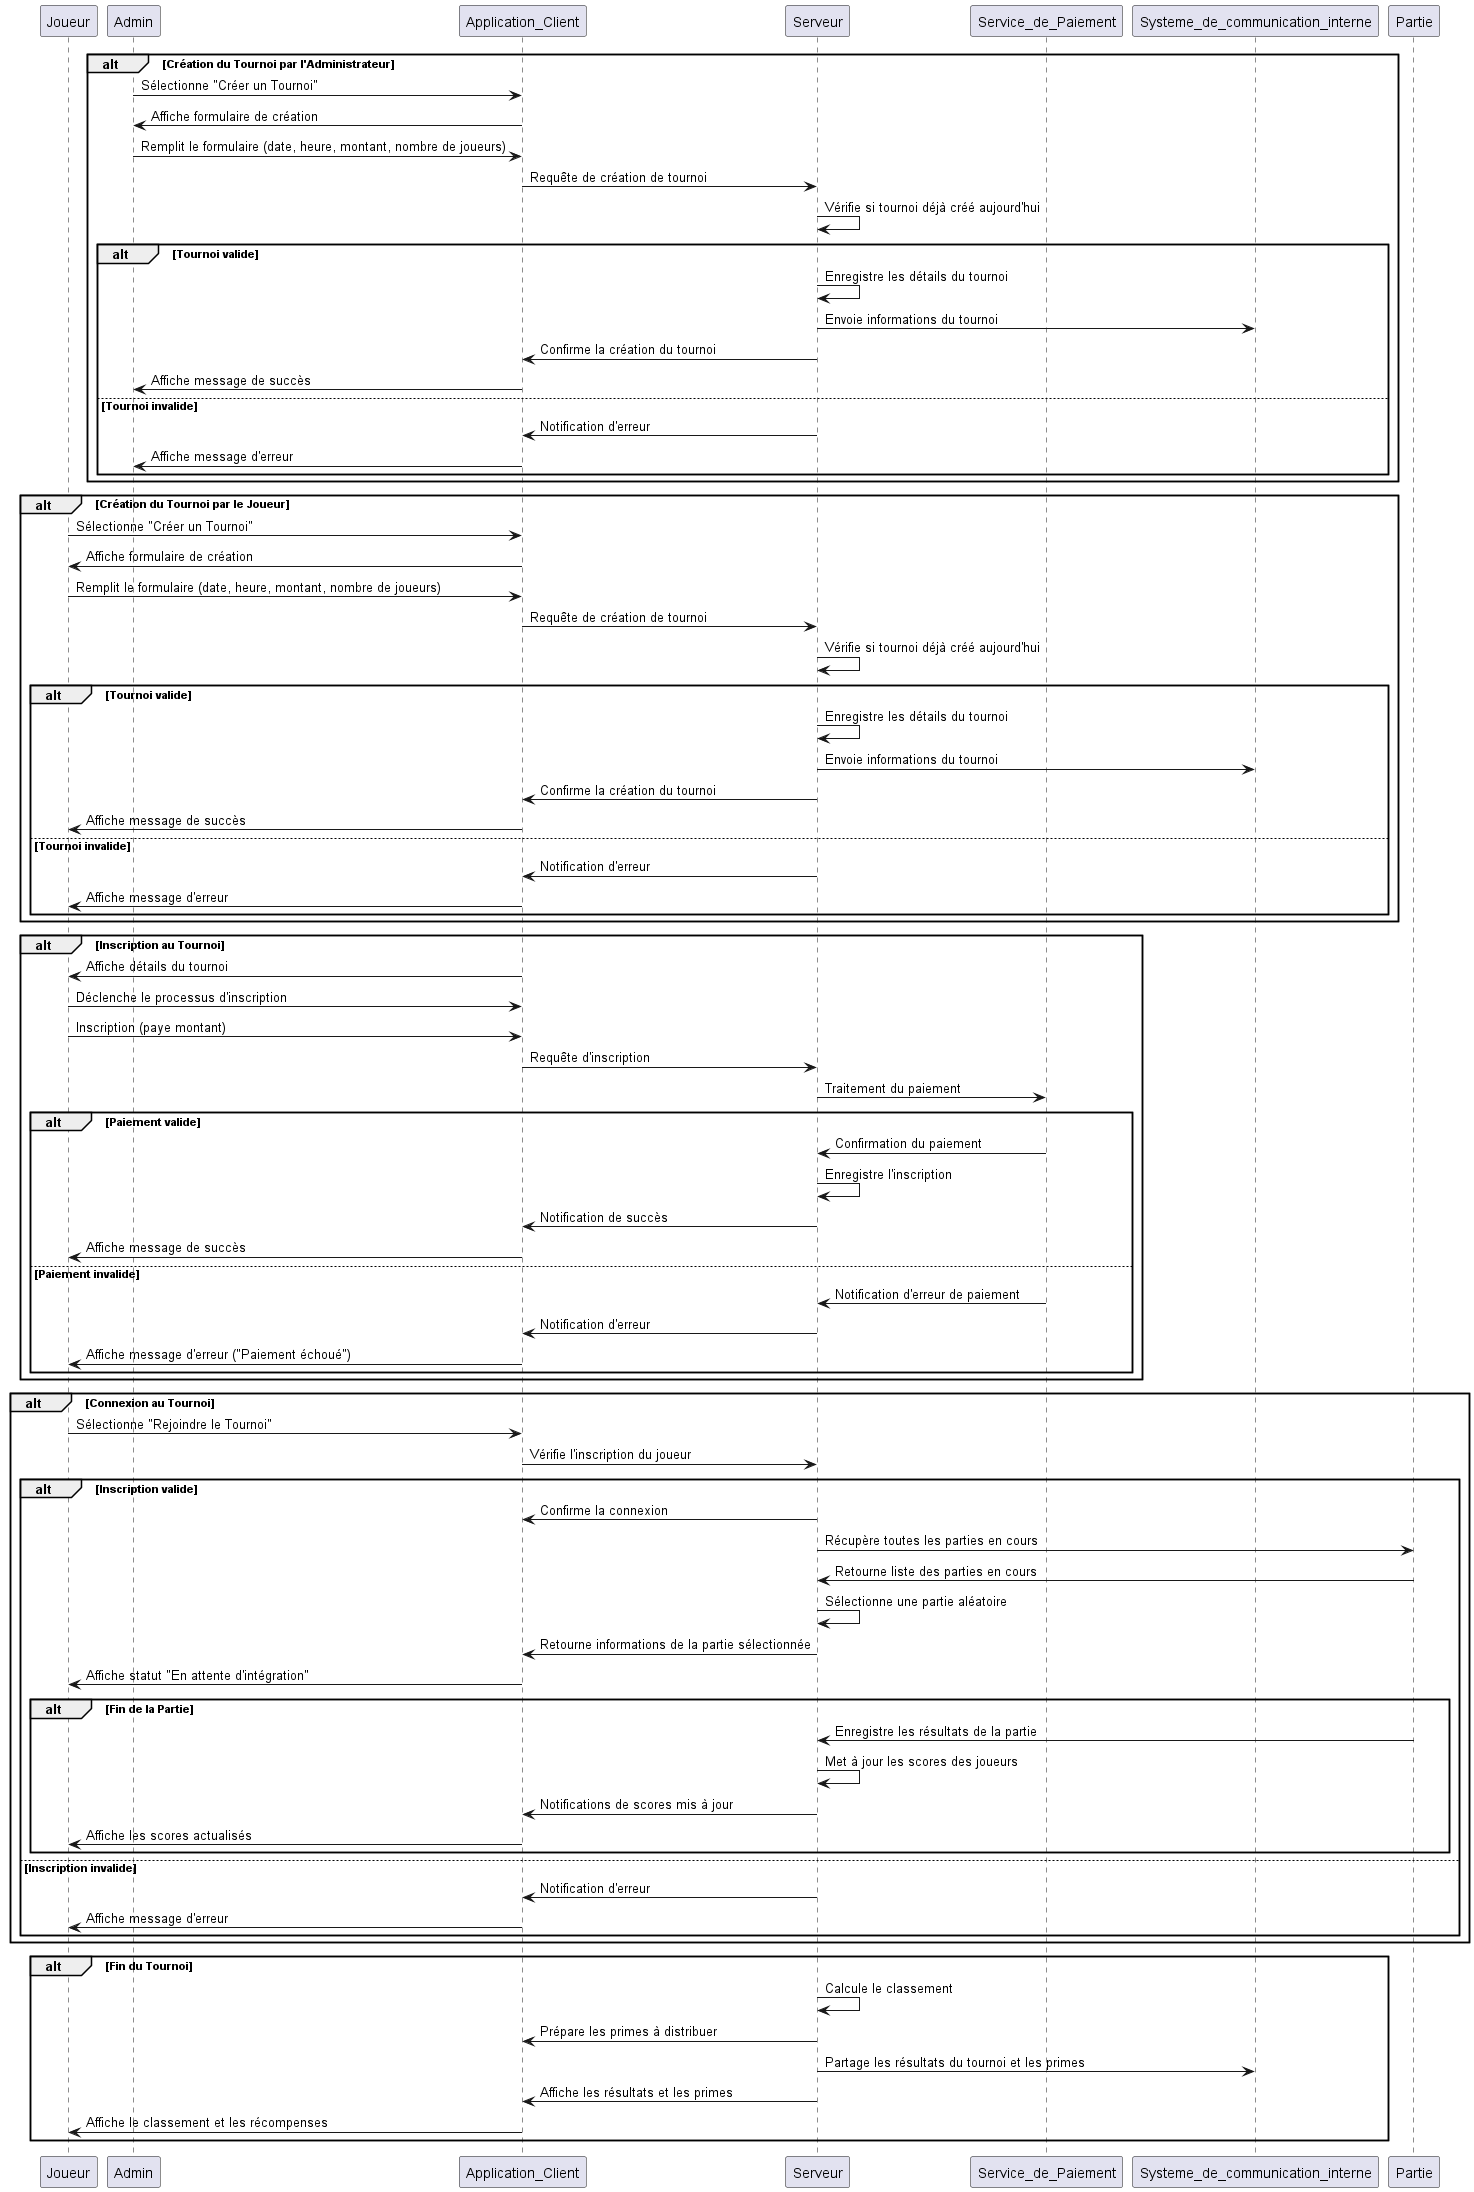

The diagram above was rendered by PlantUML. Its source (embedded in the PNG):
@startuml
participant Joueur
participant Admin
participant Application_Client
participant Serveur
participant Service_de_Paiement
participant Systeme_de_communication_interne
participant Partie

alt Création du Tournoi par l'Administrateur
    Admin -> Application_Client: Sélectionne "Créer un Tournoi"
    Application_Client -> Admin: Affiche formulaire de création
    Admin -> Application_Client: Remplit le formulaire (date, heure, montant, nombre de joueurs)
    Application_Client -> Serveur: Requête de création de tournoi
    Serveur -> Serveur: Vérifie si tournoi déjà créé aujourd'hui
    alt Tournoi valide
        Serveur -> Serveur: Enregistre les détails du tournoi
        Serveur -> Systeme_de_communication_interne: Envoie informations du tournoi
        Serveur -> Application_Client: Confirme la création du tournoi
        Application_Client -> Admin: Affiche message de succès
    else Tournoi invalide
        Serveur -> Application_Client: Notification d'erreur
        Application_Client -> Admin: Affiche message d'erreur
    end
end

alt Création du Tournoi par le Joueur
    Joueur -> Application_Client: Sélectionne "Créer un Tournoi"
    Application_Client -> Joueur: Affiche formulaire de création
    Joueur -> Application_Client: Remplit le formulaire (date, heure, montant, nombre de joueurs)
    Application_Client -> Serveur: Requête de création de tournoi
    Serveur -> Serveur: Vérifie si tournoi déjà créé aujourd'hui
    alt Tournoi valide
        Serveur -> Serveur: Enregistre les détails du tournoi
        Serveur -> Systeme_de_communication_interne: Envoie informations du tournoi
        Serveur -> Application_Client: Confirme la création du tournoi
        Application_Client -> Joueur: Affiche message de succès
    else Tournoi invalide
        Serveur -> Application_Client: Notification d'erreur
        Application_Client -> Joueur: Affiche message d'erreur
    end
end

alt Inscription au Tournoi
    Application_Client -> Joueur: Affiche détails du tournoi
    Joueur -> Application_Client: Déclenche le processus d'inscription
    Joueur -> Application_Client: Inscription (paye montant)
    Application_Client -> Serveur: Requête d'inscription
    Serveur -> Service_de_Paiement: Traitement du paiement
    alt Paiement valide
        Service_de_Paiement -> Serveur: Confirmation du paiement  
        Serveur -> Serveur: Enregistre l'inscription
        Serveur -> Application_Client: Notification de succès
        Application_Client -> Joueur: Affiche message de succès
    else Paiement invalide
        Service_de_Paiement -> Serveur: Notification d'erreur de paiement
        Serveur -> Application_Client: Notification d'erreur
        Application_Client -> Joueur: Affiche message d'erreur ("Paiement échoué")
    end
end

alt Connexion au Tournoi
    Joueur -> Application_Client: Sélectionne "Rejoindre le Tournoi"
    Application_Client -> Serveur: Vérifie l'inscription du joueur
    alt Inscription valide
        Serveur -> Application_Client: Confirme la connexion
        Serveur -> Partie: Récupère toutes les parties en cours
        Partie -> Serveur: Retourne liste des parties en cours
        Serveur -> Serveur: Sélectionne une partie aléatoire
        Serveur -> Application_Client: Retourne informations de la partie sélectionnée
        Application_Client -> Joueur: Affiche statut "En attente d'intégration"
        
        alt Fin de la Partie
            Partie -> Serveur: Enregistre les résultats de la partie
            Serveur -> Serveur: Met à jour les scores des joueurs
            Serveur -> Application_Client: Notifications de scores mis à jour
            Application_Client -> Joueur: Affiche les scores actualisés
        end
    else Inscription invalide
        Serveur -> Application_Client: Notification d'erreur
        Application_Client -> Joueur: Affiche message d'erreur
    end
end

alt Fin du Tournoi
    Serveur -> Serveur: Calcule le classement
    Serveur -> Application_Client: Prépare les primes à distribuer
    Serveur -> Systeme_de_communication_interne: Partage les résultats du tournoi et les primes
    Serveur -> Application_Client: Affiche les résultats et les primes
    Application_Client -> Joueur: Affiche le classement et les récompenses
end
@enduml